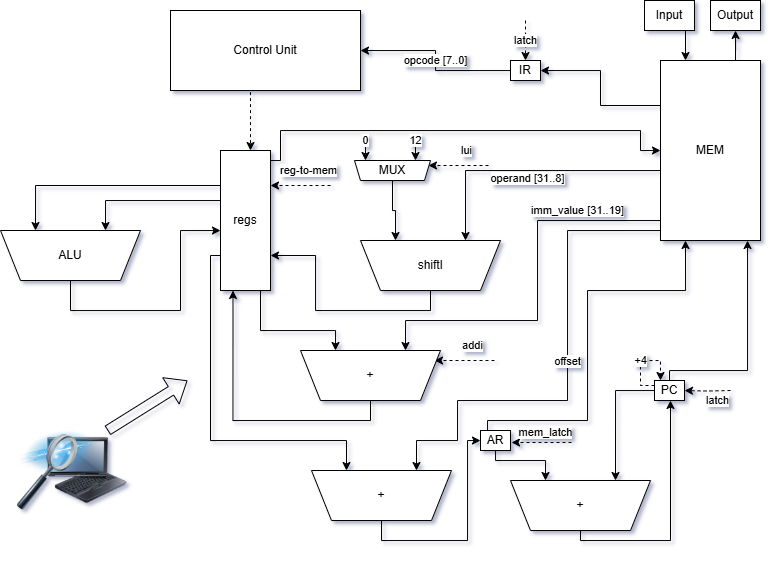

The diagram above was exported from draw.io. Its source (the exported page's mxGraphModel, read from the mxfile embedded in the PNG):
<mxGraphModel dx="855" dy="493" grid="1" gridSize="10" guides="1" tooltips="1" connect="1" arrows="1" fold="1" page="1" pageScale="1" pageWidth="827" pageHeight="1169" background="#FFFFFF" math="0" shadow="1">
  <root>
    <mxCell id="WIyWlLk6GJQsqaUBKTNV-0" />
    <mxCell id="WIyWlLk6GJQsqaUBKTNV-1" parent="WIyWlLk6GJQsqaUBKTNV-0" />
    <mxCell id="4h6BJefty2znrnFFzyxh-4" style="edgeStyle=orthogonalEdgeStyle;rounded=0;orthogonalLoop=1;jettySize=auto;html=1;exitX=0;exitY=0.25;exitDx=0;exitDy=0;" parent="WIyWlLk6GJQsqaUBKTNV-1" source="4h6BJefty2znrnFFzyxh-0" target="4h6BJefty2znrnFFzyxh-2" edge="1">
      <mxGeometry relative="1" as="geometry" />
    </mxCell>
    <mxCell id="4h6BJefty2znrnFFzyxh-40" value="&lt;span style=&quot;color: rgb(0, 0, 0); font-family: Helvetica; font-size: 11px; font-style: normal; font-variant-ligatures: normal; font-variant-caps: normal; font-weight: 400; letter-spacing: normal; orphans: 2; text-align: center; text-indent: 0px; text-transform: none; widows: 2; word-spacing: 0px; -webkit-text-stroke-width: 0px; white-space: nowrap; background-color: rgb(255, 255, 255); text-decoration-thickness: initial; text-decoration-style: initial; text-decoration-color: initial; float: none; display: inline !important;&quot;&gt;imm_value [31..19]&lt;/span&gt;" style="edgeStyle=orthogonalEdgeStyle;rounded=0;orthogonalLoop=1;jettySize=auto;html=1;exitX=0;exitY=0.75;exitDx=0;exitDy=0;entryX=0.75;entryY=0;entryDx=0;entryDy=0;" parent="WIyWlLk6GJQsqaUBKTNV-1" source="4h6BJefty2znrnFFzyxh-0" target="4h6BJefty2znrnFFzyxh-50" edge="1">
      <mxGeometry x="-0.4731" y="-10" relative="1" as="geometry">
        <mxPoint x="440" y="340" as="targetPoint" />
        <Array as="points">
          <mxPoint x="693" y="230" />
          <mxPoint x="570" y="230" />
          <mxPoint x="570" y="330" />
          <mxPoint x="438" y="330" />
        </Array>
        <mxPoint as="offset" />
      </mxGeometry>
    </mxCell>
    <mxCell id="Tykhm7OskSfDZpN9RysD-0" style="edgeStyle=orthogonalEdgeStyle;rounded=0;orthogonalLoop=1;jettySize=auto;html=1;exitX=0.75;exitY=0;exitDx=0;exitDy=0;" parent="WIyWlLk6GJQsqaUBKTNV-1" source="4h6BJefty2znrnFFzyxh-0" target="4h6BJefty2znrnFFzyxh-44" edge="1">
      <mxGeometry relative="1" as="geometry" />
    </mxCell>
    <mxCell id="67zujhZo2HLPYwQdAiL--3" value="offset" style="edgeStyle=orthogonalEdgeStyle;rounded=0;orthogonalLoop=1;jettySize=auto;html=1;exitX=0;exitY=0.75;exitDx=0;exitDy=0;entryX=0.75;entryY=0;entryDx=0;entryDy=0;" edge="1" parent="WIyWlLk6GJQsqaUBKTNV-1" source="4h6BJefty2znrnFFzyxh-0" target="67zujhZo2HLPYwQdAiL--0">
      <mxGeometry relative="1" as="geometry">
        <Array as="points">
          <mxPoint x="693" y="240" />
          <mxPoint x="600" y="240" />
          <mxPoint x="600" y="410" />
          <mxPoint x="490" y="410" />
          <mxPoint x="490" y="450" />
          <mxPoint x="449" y="450" />
        </Array>
      </mxGeometry>
    </mxCell>
    <mxCell id="4h6BJefty2znrnFFzyxh-0" value="MEM" style="whiteSpace=wrap;html=1;" parent="WIyWlLk6GJQsqaUBKTNV-1" vertex="1">
      <mxGeometry x="693" y="70" width="100" height="180" as="geometry" />
    </mxCell>
    <mxCell id="4h6BJefty2znrnFFzyxh-22" style="edgeStyle=orthogonalEdgeStyle;rounded=0;orthogonalLoop=1;jettySize=auto;html=1;entryX=0;entryY=0.5;entryDx=0;entryDy=0;" parent="WIyWlLk6GJQsqaUBKTNV-1" source="4h6BJefty2znrnFFzyxh-19" target="4h6BJefty2znrnFFzyxh-0" edge="1">
      <mxGeometry relative="1" as="geometry">
        <Array as="points">
          <mxPoint x="313" y="170" />
          <mxPoint x="313" y="140" />
          <mxPoint x="673" y="140" />
          <mxPoint x="673" y="160" />
        </Array>
      </mxGeometry>
    </mxCell>
    <mxCell id="4h6BJefty2znrnFFzyxh-23" value="reg-to-mem" style="edgeStyle=orthogonalEdgeStyle;rounded=0;orthogonalLoop=1;jettySize=auto;html=1;entryX=1;entryY=0.25;entryDx=0;entryDy=0;dashed=1;" parent="WIyWlLk6GJQsqaUBKTNV-1" target="4h6BJefty2znrnFFzyxh-19" edge="1">
      <mxGeometry x="-0.2727" y="-15" relative="1" as="geometry">
        <mxPoint x="363" y="195" as="sourcePoint" />
        <mxPoint x="693" y="170" as="targetPoint" />
        <Array as="points">
          <mxPoint x="363" y="195" />
        </Array>
        <mxPoint as="offset" />
      </mxGeometry>
    </mxCell>
    <mxCell id="4h6BJefty2znrnFFzyxh-54" value="addi" style="edgeStyle=orthogonalEdgeStyle;rounded=0;orthogonalLoop=1;jettySize=auto;html=1;entryX=1;entryY=0.25;entryDx=0;entryDy=0;dashed=1;" parent="WIyWlLk6GJQsqaUBKTNV-1" edge="1">
      <mxGeometry x="-0.2727" y="-15" relative="1" as="geometry">
        <mxPoint x="527" y="370" as="sourcePoint" />
        <mxPoint x="467" y="370" as="targetPoint" />
        <Array as="points">
          <mxPoint x="527" y="370" />
        </Array>
        <mxPoint as="offset" />
      </mxGeometry>
    </mxCell>
    <mxCell id="Tykhm7OskSfDZpN9RysD-3" value="lui" style="edgeStyle=orthogonalEdgeStyle;rounded=0;orthogonalLoop=1;jettySize=auto;html=1;entryX=1;entryY=0.25;entryDx=0;entryDy=0;dashed=1;" parent="WIyWlLk6GJQsqaUBKTNV-1" edge="1">
      <mxGeometry x="-0.2727" y="-15" relative="1" as="geometry">
        <mxPoint x="521" y="175" as="sourcePoint" />
        <mxPoint x="461" y="175" as="targetPoint" />
        <Array as="points">
          <mxPoint x="521" y="175" />
        </Array>
        <mxPoint as="offset" />
      </mxGeometry>
    </mxCell>
    <mxCell id="4h6BJefty2znrnFFzyxh-70" value="mem_latch" style="edgeStyle=orthogonalEdgeStyle;rounded=0;orthogonalLoop=1;jettySize=auto;html=1;entryX=1;entryY=0.25;entryDx=0;entryDy=0;dashed=1;" parent="WIyWlLk6GJQsqaUBKTNV-1" edge="1">
      <mxGeometry x="-0.1333" y="-10" relative="1" as="geometry">
        <mxPoint x="604" y="452" as="sourcePoint" />
        <mxPoint x="544" y="452" as="targetPoint" />
        <Array as="points">
          <mxPoint x="604" y="452" />
        </Array>
        <mxPoint as="offset" />
      </mxGeometry>
    </mxCell>
    <mxCell id="4h6BJefty2znrnFFzyxh-41" style="edgeStyle=orthogonalEdgeStyle;rounded=0;orthogonalLoop=1;jettySize=auto;html=1;exitX=0;exitY=0.75;exitDx=0;exitDy=0;entryX=0.25;entryY=0;entryDx=0;entryDy=0;flowAnimation=0;" parent="WIyWlLk6GJQsqaUBKTNV-1" source="4h6BJefty2znrnFFzyxh-19" target="67zujhZo2HLPYwQdAiL--0" edge="1">
      <mxGeometry relative="1" as="geometry">
        <Array as="points">
          <mxPoint x="243" y="265" />
          <mxPoint x="243" y="450" />
          <mxPoint x="379" y="450" />
        </Array>
      </mxGeometry>
    </mxCell>
    <mxCell id="4h6BJefty2znrnFFzyxh-53" style="edgeStyle=orthogonalEdgeStyle;rounded=0;orthogonalLoop=1;jettySize=auto;html=1;entryX=0.25;entryY=0;entryDx=0;entryDy=0;" parent="WIyWlLk6GJQsqaUBKTNV-1" source="4h6BJefty2znrnFFzyxh-19" target="4h6BJefty2znrnFFzyxh-50" edge="1">
      <mxGeometry relative="1" as="geometry">
        <Array as="points">
          <mxPoint x="293" y="340" />
          <mxPoint x="368" y="340" />
        </Array>
      </mxGeometry>
    </mxCell>
    <mxCell id="4h6BJefty2znrnFFzyxh-57" style="edgeStyle=orthogonalEdgeStyle;rounded=0;orthogonalLoop=1;jettySize=auto;html=1;entryX=0.75;entryY=0;entryDx=0;entryDy=0;" parent="WIyWlLk6GJQsqaUBKTNV-1" source="4h6BJefty2znrnFFzyxh-19" target="4h6BJefty2znrnFFzyxh-17" edge="1">
      <mxGeometry relative="1" as="geometry">
        <mxPoint x="463" y="560.047619047619" as="targetPoint" />
        <Array as="points">
          <mxPoint x="138" y="210" />
        </Array>
      </mxGeometry>
    </mxCell>
    <mxCell id="4h6BJefty2znrnFFzyxh-58" style="edgeStyle=orthogonalEdgeStyle;rounded=0;orthogonalLoop=1;jettySize=auto;html=1;exitX=0;exitY=0.25;exitDx=0;exitDy=0;entryX=0.25;entryY=0;entryDx=0;entryDy=0;" parent="WIyWlLk6GJQsqaUBKTNV-1" source="4h6BJefty2znrnFFzyxh-19" target="4h6BJefty2znrnFFzyxh-17" edge="1">
      <mxGeometry relative="1" as="geometry">
        <mxPoint x="213" y="510" as="targetPoint" />
        <Array as="points">
          <mxPoint x="68" y="195" />
        </Array>
      </mxGeometry>
    </mxCell>
    <mxCell id="4h6BJefty2znrnFFzyxh-19" value="regs" style="whiteSpace=wrap;html=1;" parent="WIyWlLk6GJQsqaUBKTNV-1" vertex="1">
      <mxGeometry x="253" y="160" width="50" height="140" as="geometry" />
    </mxCell>
    <mxCell id="4h6BJefty2znrnFFzyxh-21" style="edgeStyle=orthogonalEdgeStyle;rounded=0;orthogonalLoop=1;jettySize=auto;html=1;exitX=0.75;exitY=1;exitDx=0;exitDy=0;dashed=1;" parent="WIyWlLk6GJQsqaUBKTNV-1" source="4h6BJefty2znrnFFzyxh-1" target="4h6BJefty2znrnFFzyxh-19" edge="1">
      <mxGeometry relative="1" as="geometry">
        <Array as="points">
          <mxPoint x="346" y="90" />
          <mxPoint x="283" y="90" />
        </Array>
      </mxGeometry>
    </mxCell>
    <mxCell id="4h6BJefty2znrnFFzyxh-1" value="Control Unit" style="whiteSpace=wrap;html=1;" parent="WIyWlLk6GJQsqaUBKTNV-1" vertex="1">
      <mxGeometry x="203" y="20" width="190" height="80" as="geometry" />
    </mxCell>
    <mxCell id="4h6BJefty2znrnFFzyxh-5" value="opcode [7..0]" style="edgeStyle=orthogonalEdgeStyle;rounded=0;orthogonalLoop=1;jettySize=auto;html=1;" parent="WIyWlLk6GJQsqaUBKTNV-1" source="4h6BJefty2znrnFFzyxh-2" target="4h6BJefty2znrnFFzyxh-1" edge="1">
      <mxGeometry relative="1" as="geometry" />
    </mxCell>
    <mxCell id="4h6BJefty2znrnFFzyxh-2" value="IR" style="rounded=0;whiteSpace=wrap;html=1;" parent="WIyWlLk6GJQsqaUBKTNV-1" vertex="1">
      <mxGeometry x="543" y="70" width="30" height="20" as="geometry" />
    </mxCell>
    <mxCell id="4h6BJefty2znrnFFzyxh-10" style="edgeStyle=orthogonalEdgeStyle;rounded=0;orthogonalLoop=1;jettySize=auto;html=1;" parent="WIyWlLk6GJQsqaUBKTNV-1" source="4h6BJefty2znrnFFzyxh-9" target="4h6BJefty2znrnFFzyxh-0" edge="1">
      <mxGeometry relative="1" as="geometry">
        <Array as="points">
          <mxPoint x="702" y="380" />
          <mxPoint x="780" y="380" />
        </Array>
      </mxGeometry>
    </mxCell>
    <mxCell id="4h6BJefty2znrnFFzyxh-31" style="edgeStyle=orthogonalEdgeStyle;rounded=0;orthogonalLoop=1;jettySize=auto;html=1;entryX=0.75;entryY=0;entryDx=0;entryDy=0;" parent="WIyWlLk6GJQsqaUBKTNV-1" source="4h6BJefty2znrnFFzyxh-9" target="4h6BJefty2znrnFFzyxh-30" edge="1">
      <mxGeometry relative="1" as="geometry" />
    </mxCell>
    <mxCell id="4h6BJefty2znrnFFzyxh-9" value="PC" style="rounded=0;whiteSpace=wrap;html=1;" parent="WIyWlLk6GJQsqaUBKTNV-1" vertex="1">
      <mxGeometry x="687" y="390" width="30" height="20" as="geometry" />
    </mxCell>
    <mxCell id="4h6BJefty2znrnFFzyxh-44" value="Output" style="rounded=0;whiteSpace=wrap;html=1;" parent="WIyWlLk6GJQsqaUBKTNV-1" vertex="1">
      <mxGeometry x="743" y="10" width="50" height="30" as="geometry" />
    </mxCell>
    <mxCell id="4h6BJefty2znrnFFzyxh-49" value="&lt;div&gt;&lt;br&gt;&lt;/div&gt;" style="edgeStyle=orthogonalEdgeStyle;rounded=0;orthogonalLoop=1;jettySize=auto;html=1;entryX=0.25;entryY=0;entryDx=0;entryDy=0;" parent="WIyWlLk6GJQsqaUBKTNV-1" source="4h6BJefty2znrnFFzyxh-48" target="4h6BJefty2znrnFFzyxh-0" edge="1">
      <mxGeometry x="-0.1724" y="-5" relative="1" as="geometry">
        <mxPoint x="523" y="257.5" as="targetPoint" />
        <Array as="points">
          <mxPoint x="718" y="25" />
        </Array>
        <mxPoint x="5" y="-5" as="offset" />
      </mxGeometry>
    </mxCell>
    <mxCell id="4h6BJefty2znrnFFzyxh-48" value="Input" style="rounded=0;whiteSpace=wrap;html=1;" parent="WIyWlLk6GJQsqaUBKTNV-1" vertex="1">
      <mxGeometry x="677" y="10" width="50" height="30" as="geometry" />
    </mxCell>
    <mxCell id="4h6BJefty2znrnFFzyxh-32" style="edgeStyle=orthogonalEdgeStyle;rounded=0;orthogonalLoop=1;jettySize=auto;html=1;entryX=0.25;entryY=0;entryDx=0;entryDy=0;" parent="WIyWlLk6GJQsqaUBKTNV-1" source="4h6BJefty2znrnFFzyxh-27" target="4h6BJefty2znrnFFzyxh-30" edge="1">
      <mxGeometry relative="1" as="geometry">
        <Array as="points">
          <mxPoint x="528" y="470" />
          <mxPoint x="578" y="470" />
        </Array>
      </mxGeometry>
    </mxCell>
    <mxCell id="4h6BJefty2znrnFFzyxh-38" style="edgeStyle=orthogonalEdgeStyle;rounded=0;orthogonalLoop=1;jettySize=auto;html=1;entryX=0.25;entryY=1;entryDx=0;entryDy=0;" parent="WIyWlLk6GJQsqaUBKTNV-1" source="4h6BJefty2znrnFFzyxh-27" target="4h6BJefty2znrnFFzyxh-0" edge="1">
      <mxGeometry relative="1" as="geometry">
        <mxPoint x="640" y="300.0000000000001" as="targetPoint" />
        <Array as="points">
          <mxPoint x="520" y="430" />
          <mxPoint x="620" y="430" />
          <mxPoint x="620" y="300" />
          <mxPoint x="718" y="300" />
        </Array>
      </mxGeometry>
    </mxCell>
    <mxCell id="4h6BJefty2znrnFFzyxh-27" value="AR" style="rounded=0;whiteSpace=wrap;html=1;" parent="WIyWlLk6GJQsqaUBKTNV-1" vertex="1">
      <mxGeometry x="513" y="440" width="30" height="20" as="geometry" />
    </mxCell>
    <mxCell id="4h6BJefty2znrnFFzyxh-17" value="ALU" style="shape=trapezoid;perimeter=trapezoidPerimeter;whiteSpace=wrap;html=1;fixedSize=1;flipV=1;" parent="WIyWlLk6GJQsqaUBKTNV-1" vertex="1">
      <mxGeometry x="33" y="240" width="140" height="50" as="geometry" />
    </mxCell>
    <mxCell id="4h6BJefty2znrnFFzyxh-55" style="edgeStyle=orthogonalEdgeStyle;rounded=0;orthogonalLoop=1;jettySize=auto;html=1;exitX=0.5;exitY=1;exitDx=0;exitDy=0;entryX=0.25;entryY=1;entryDx=0;entryDy=0;" parent="WIyWlLk6GJQsqaUBKTNV-1" source="4h6BJefty2znrnFFzyxh-50" target="4h6BJefty2znrnFFzyxh-19" edge="1">
      <mxGeometry relative="1" as="geometry">
        <Array as="points">
          <mxPoint x="403" y="430" />
          <mxPoint x="265" y="430" />
        </Array>
      </mxGeometry>
    </mxCell>
    <mxCell id="4h6BJefty2znrnFFzyxh-50" value="+" style="shape=trapezoid;perimeter=trapezoidPerimeter;whiteSpace=wrap;html=1;fixedSize=1;flipV=1;" parent="WIyWlLk6GJQsqaUBKTNV-1" vertex="1">
      <mxGeometry x="333" y="360" width="140" height="50" as="geometry" />
    </mxCell>
    <mxCell id="67zujhZo2HLPYwQdAiL--1" style="edgeStyle=orthogonalEdgeStyle;rounded=0;orthogonalLoop=1;jettySize=auto;html=1;exitX=0.5;exitY=1;exitDx=0;exitDy=0;" edge="1" parent="WIyWlLk6GJQsqaUBKTNV-1" source="67zujhZo2HLPYwQdAiL--0" target="4h6BJefty2znrnFFzyxh-27">
      <mxGeometry relative="1" as="geometry">
        <Array as="points">
          <mxPoint x="414" y="550" />
          <mxPoint x="500" y="550" />
          <mxPoint x="500" y="450" />
        </Array>
      </mxGeometry>
    </mxCell>
    <mxCell id="67zujhZo2HLPYwQdAiL--0" value="+" style="shape=trapezoid;perimeter=trapezoidPerimeter;whiteSpace=wrap;html=1;fixedSize=1;flipV=1;" vertex="1" parent="WIyWlLk6GJQsqaUBKTNV-1">
      <mxGeometry x="344" y="480" width="140" height="50" as="geometry" />
    </mxCell>
    <mxCell id="Tykhm7OskSfDZpN9RysD-6" style="edgeStyle=orthogonalEdgeStyle;rounded=0;orthogonalLoop=1;jettySize=auto;html=1;exitX=0.5;exitY=1;exitDx=0;exitDy=0;entryX=1;entryY=0.75;entryDx=0;entryDy=0;" parent="WIyWlLk6GJQsqaUBKTNV-1" source="Tykhm7OskSfDZpN9RysD-4" target="4h6BJefty2znrnFFzyxh-19" edge="1">
      <mxGeometry relative="1" as="geometry" />
    </mxCell>
    <mxCell id="Tykhm7OskSfDZpN9RysD-4" value="shiftl" style="shape=trapezoid;perimeter=trapezoidPerimeter;whiteSpace=wrap;html=1;fixedSize=1;flipV=1;" parent="WIyWlLk6GJQsqaUBKTNV-1" vertex="1">
      <mxGeometry x="393" y="250" width="140" height="50" as="geometry" />
    </mxCell>
    <mxCell id="Tykhm7OskSfDZpN9RysD-11" style="edgeStyle=orthogonalEdgeStyle;rounded=0;orthogonalLoop=1;jettySize=auto;html=1;exitX=0.5;exitY=1;exitDx=0;exitDy=0;entryX=0.25;entryY=0;entryDx=0;entryDy=0;" parent="WIyWlLk6GJQsqaUBKTNV-1" source="Tykhm7OskSfDZpN9RysD-7" target="Tykhm7OskSfDZpN9RysD-4" edge="1">
      <mxGeometry relative="1" as="geometry" />
    </mxCell>
    <mxCell id="Tykhm7OskSfDZpN9RysD-7" value="MUX" style="shape=trapezoid;perimeter=trapezoidPerimeter;whiteSpace=wrap;html=1;fixedSize=1;flipV=1;size=6;" parent="WIyWlLk6GJQsqaUBKTNV-1" vertex="1">
      <mxGeometry x="387" y="170" width="76" height="20" as="geometry" />
    </mxCell>
    <mxCell id="4h6BJefty2znrnFFzyxh-34" style="edgeStyle=orthogonalEdgeStyle;rounded=0;orthogonalLoop=1;jettySize=auto;html=1;exitX=0.5;exitY=1;exitDx=0;exitDy=0;" parent="WIyWlLk6GJQsqaUBKTNV-1" source="4h6BJefty2znrnFFzyxh-30" target="4h6BJefty2znrnFFzyxh-9" edge="1">
      <mxGeometry relative="1" as="geometry">
        <Array as="points">
          <mxPoint x="613" y="550" />
          <mxPoint x="703" y="550" />
        </Array>
      </mxGeometry>
    </mxCell>
    <mxCell id="4h6BJefty2znrnFFzyxh-30" value="+" style="shape=trapezoid;perimeter=trapezoidPerimeter;whiteSpace=wrap;html=1;fixedSize=1;flipV=1;" parent="WIyWlLk6GJQsqaUBKTNV-1" vertex="1">
      <mxGeometry x="543" y="490" width="140" height="50" as="geometry" />
    </mxCell>
    <mxCell id="4h6BJefty2znrnFFzyxh-18" value="+4" style="edgeStyle=orthogonalEdgeStyle;rounded=0;orthogonalLoop=1;jettySize=auto;html=1;dashed=1;exitX=0;exitY=0.25;exitDx=0;exitDy=0;" parent="WIyWlLk6GJQsqaUBKTNV-1" source="4h6BJefty2znrnFFzyxh-9" target="4h6BJefty2znrnFFzyxh-9" edge="1">
      <mxGeometry relative="1" as="geometry">
        <Array as="points">
          <mxPoint x="673" y="395" />
          <mxPoint x="673" y="370" />
          <mxPoint x="693" y="370" />
        </Array>
      </mxGeometry>
    </mxCell>
    <mxCell id="4h6BJefty2znrnFFzyxh-24" value="latch" style="edgeStyle=orthogonalEdgeStyle;rounded=0;orthogonalLoop=1;jettySize=auto;html=1;dashed=1;" parent="WIyWlLk6GJQsqaUBKTNV-1" target="4h6BJefty2znrnFFzyxh-2" edge="1">
      <mxGeometry relative="1" as="geometry">
        <mxPoint x="558" y="30" as="sourcePoint" />
        <mxPoint x="508" y="55" as="targetPoint" />
        <Array as="points">
          <mxPoint x="558" y="30" />
        </Array>
        <mxPoint as="offset" />
      </mxGeometry>
    </mxCell>
    <mxCell id="Tykhm7OskSfDZpN9RysD-8" value="0" style="edgeStyle=orthogonalEdgeStyle;rounded=0;orthogonalLoop=1;jettySize=auto;html=1;" parent="WIyWlLk6GJQsqaUBKTNV-1" edge="1">
      <mxGeometry x="-1" y="-1" relative="1" as="geometry">
        <mxPoint x="398" y="151" as="sourcePoint" />
        <mxPoint x="398" y="170" as="targetPoint" />
        <Array as="points">
          <mxPoint x="398" y="151" />
        </Array>
        <mxPoint x="1" y="-1" as="offset" />
      </mxGeometry>
    </mxCell>
    <mxCell id="Tykhm7OskSfDZpN9RysD-9" value="12" style="edgeStyle=orthogonalEdgeStyle;rounded=0;orthogonalLoop=1;jettySize=auto;html=1;" parent="WIyWlLk6GJQsqaUBKTNV-1" edge="1">
      <mxGeometry x="-1" y="-1" relative="1" as="geometry">
        <mxPoint x="448" y="151" as="sourcePoint" />
        <mxPoint x="448" y="170" as="targetPoint" />
        <Array as="points">
          <mxPoint x="448" y="151" />
        </Array>
        <mxPoint x="1" y="-1" as="offset" />
      </mxGeometry>
    </mxCell>
    <mxCell id="4h6BJefty2znrnFFzyxh-35" value="latch" style="edgeStyle=orthogonalEdgeStyle;rounded=0;orthogonalLoop=1;jettySize=auto;html=1;dashed=1;" parent="WIyWlLk6GJQsqaUBKTNV-1" target="4h6BJefty2znrnFFzyxh-9" edge="1">
      <mxGeometry x="-0.431" y="10" relative="1" as="geometry">
        <mxPoint x="763" y="400" as="sourcePoint" />
        <mxPoint x="768" y="405" as="targetPoint" />
        <Array as="points" />
        <mxPoint as="offset" />
      </mxGeometry>
    </mxCell>
    <mxCell id="4h6BJefty2znrnFFzyxh-46" value="operand [31..8]" style="edgeStyle=orthogonalEdgeStyle;rounded=0;orthogonalLoop=1;jettySize=auto;html=1;entryX=0.75;entryY=0;entryDx=0;entryDy=0;" parent="WIyWlLk6GJQsqaUBKTNV-1" source="4h6BJefty2znrnFFzyxh-0" target="Tykhm7OskSfDZpN9RysD-4" edge="1">
      <mxGeometry x="-0.0001" y="8" relative="1" as="geometry">
        <mxPoint x="450.5" y="320" as="targetPoint" />
        <mxPoint x="493" y="265" as="sourcePoint" />
        <Array as="points">
          <mxPoint x="498" y="180" />
        </Array>
        <mxPoint x="-1" as="offset" />
      </mxGeometry>
    </mxCell>
    <mxCell id="4h6BJefty2znrnFFzyxh-60" style="edgeStyle=orthogonalEdgeStyle;rounded=0;orthogonalLoop=1;jettySize=auto;html=1;exitX=0.5;exitY=1;exitDx=0;exitDy=0;" parent="WIyWlLk6GJQsqaUBKTNV-1" source="4h6BJefty2znrnFFzyxh-17" target="4h6BJefty2znrnFFzyxh-19" edge="1">
      <mxGeometry relative="1" as="geometry">
        <Array as="points">
          <mxPoint x="103" y="320" />
          <mxPoint x="213" y="320" />
          <mxPoint x="213" y="240" />
        </Array>
      </mxGeometry>
    </mxCell>
    <mxCell id="4h6BJefty2znrnFFzyxh-75" value="" style="image;html=1;image=img/lib/clip_art/computers/Fujitsu_Tablet_128x128.png" parent="WIyWlLk6GJQsqaUBKTNV-1" vertex="1">
      <mxGeometry x="80" y="440" width="80" height="80" as="geometry" />
    </mxCell>
    <mxCell id="4h6BJefty2znrnFFzyxh-76" value="" style="image;html=1;image=img/lib/clip_art/computers/Data_Filtering_128x128.png" parent="WIyWlLk6GJQsqaUBKTNV-1" vertex="1">
      <mxGeometry x="50" y="440" width="80" height="80" as="geometry" />
    </mxCell>
    <mxCell id="4h6BJefty2znrnFFzyxh-78" value="" style="shape=flexArrow;endArrow=classic;html=1;rounded=0;" parent="WIyWlLk6GJQsqaUBKTNV-1" edge="1">
      <mxGeometry width="50" height="50" relative="1" as="geometry">
        <mxPoint x="140" y="440" as="sourcePoint" />
        <mxPoint x="220" y="390" as="targetPoint" />
      </mxGeometry>
    </mxCell>
  </root>
</mxGraphModel>